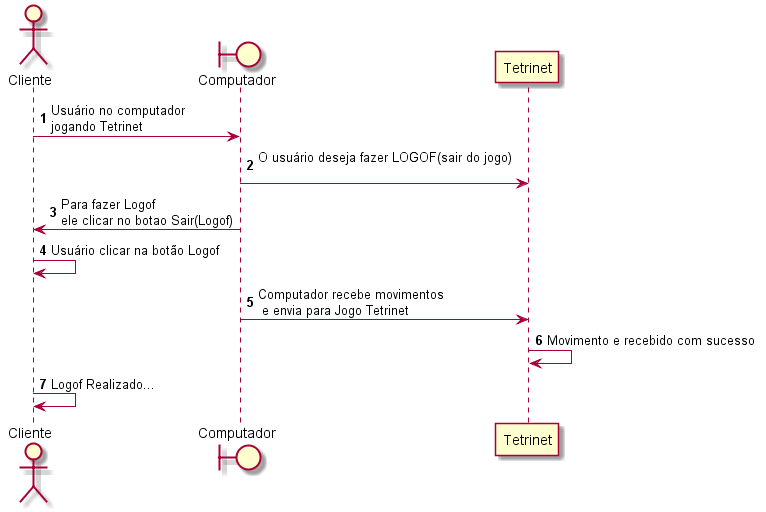

The diagram above was rendered by PlantUML. Its source (embedded in the PNG):
@startuml

autonumber
actor Cliente
boundary Computador
Cliente -> Computador : Usuário no computador\njogando Tetrinet
Computador -> Tetrinet : O usuário deseja fazer LOGOF(sair do jogo)\n
Computador -> Cliente : Para fazer Logof\nele clicar no botao Sair(Logof)   
Cliente -> Cliente: Usuário clicar na botão Logof
Computador -> Tetrinet : Computador recebe movimentos\n e envia para Jogo Tetrinet 
Tetrinet -> Tetrinet : Movimento e recebido com sucesso
Cliente -> Cliente : Logof Realizado...

@enduml